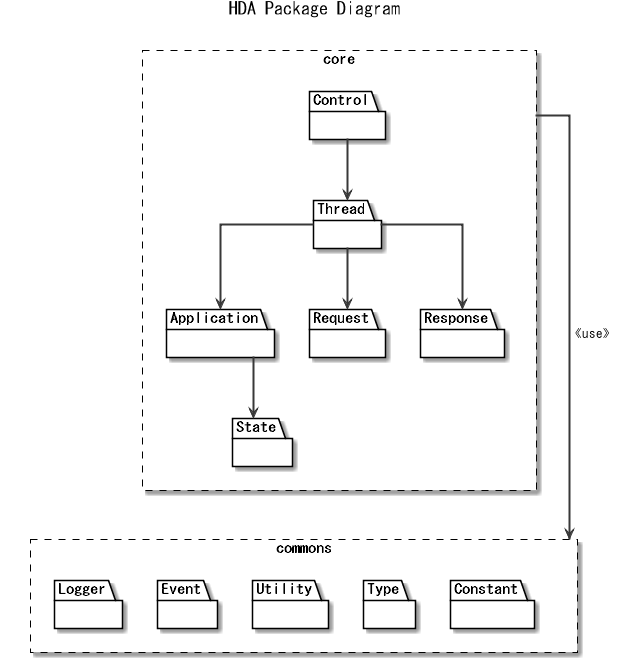

The diagram above was rendered by PlantUML. Its source (embedded in the PNG):
@startuml 301_package
skinparam defaultFontName MS Gothic
skinparam monochrome true
skinparam linetype ortho
skinparam arrowThickness 2
allow_mixing
hide empty members
hide circle

title <size:18>HDA Package Diagram</size>

class Func
hide Func

rectangle "core" #line.dashed {
    package Control {
    class Func
    }
    package Thread {
    class Func
    }
    package State {
    class Func
    }
    package Application {
    class Func
    }
    package Request {
    class Func
    }
    package Response {
    class Func
    }

    Control --> Thread
    Thread --> Request
    Thread --> Response
    Thread --> Application
    Application --> State

}

rectangle "commons" #line.dashed {
    package Constant {
        class Func
    }
    package Type {
        class Func
    }
    package Utility {
        class Func
    }
    package Event {
        class Func
    }
    package Logger {
        class Func
    }
}

core ----> commons : <<use>>
State -[hidden]-> Utility
@enduml